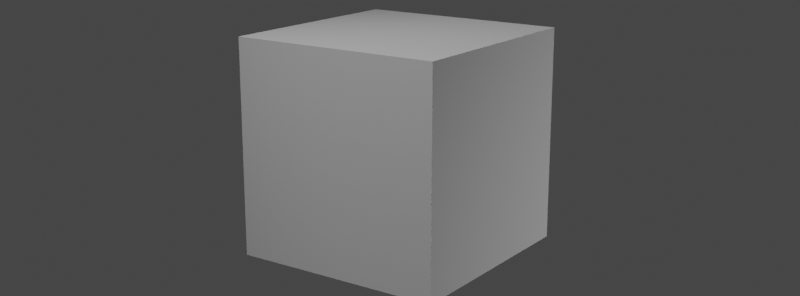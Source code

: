 # Source: 4.blend  (saved by Blender 3.5.10; exported with 4.5.12 LTS)
import bpy
from mathutils import Matrix  # noqa: F401  (used for matrix-valued properties, if any)

bpy.ops.wm.read_factory_settings(use_empty=True)
scene = bpy.context.scene
scene.name = 'Scene'

# ---- collections
col_collection = bpy.data.collections.new('Collection'); scene.collection.children.link(col_collection)

# ---- world
world_world = bpy.data.worlds.new('World'); scene.world = world_world
world_world.use_nodes = True; world_world.node_tree.nodes.clear()
_N = world_world.node_tree.nodes; _L = world_world.node_tree.links
n0 = _N.new('ShaderNodeOutputWorld'); n0.name = 'World Output'; n0.location = (300, 300)
n1 = _N.new('ShaderNodeBackground'); n1.name = 'Background'; n1.location = (10, 300)
n1.inputs[0].default_value = (0.05088, 0.05088, 0.05088, 1.0)
_L.new(n1.outputs[0], n0.inputs[0])
n0.is_active_output = True
world_world.color = (0.05088, 0.05088, 0.05088)
world_world.use_sun_shadow = False
world_world.sun_shadow_jitter_overblur = 0.0

# ---- cameras
cam_camera = bpy.data.cameras.new('Camera')

# ---- lights
light_spot = bpy.data.lights.new('Spot', 'SPOT')
light_spot.transmission_factor = 0.0
light_spot.energy = 3000.0
light_spot.shadow_soft_size = 0.68
light_spot.shadow_maximum_resolution = 0.006
light_spot.use_absolute_resolution = True
light_spot.spot_blend = 1.0
light_spot.spot_size = 0.7191
light_spot_002 = bpy.data.lights.new('Spot.002', 'SPOT')
light_spot_002.transmission_factor = 0.0
light_spot_002.energy = 800.0
light_spot_002.shadow_soft_size = 0.68
light_spot_002.shadow_maximum_resolution = 0.006
light_spot_002.use_absolute_resolution = True
light_spot_002.spot_blend = 1.0
light_spot_002.spot_size = 1.012

# ---- meshes
me_cube_005 = bpy.data.meshes.new('Cube.005')
me_cube_005.from_pydata([(-0.5, -0.5, -0.5), (-0.5, -0.5, 0.5), (-0.5, 0.5, -0.5), (-0.5, 0.5, 0.5), (0.5, -0.5, -0.5), (0.5, -0.5, 0.5), (0.5, 0.5, -0.5), (0.5, 0.5, 0.5)], [], [(0, 1, 3, 2), (2, 3, 7, 6), (6, 7, 5, 4), (4, 5, 1, 0), (2, 6, 4, 0), (7, 3, 1, 5)])
_uv = me_cube_005.uv_layers.new(name='UVMap')
_uv.uv.foreach_set('vector', [0.375, 0.0, 0.625, 0.0, 0.625, 0.25, 0.375, 0.25, 0.375, 0.25, 0.625, 0.25, 0.625, 0.5, 0.375, 0.5, 0.375, 0.5, 0.625, 0.5, 0.625, 0.75, 0.375, 0.75, 0.375, 0.75, 0.625, 0.75, 0.625, 1.0, 0.375, 1.0, 0.125, 0.5, 0.375, 0.5, 0.375, 0.75, 0.125, 0.75, 0.625, 0.5, 0.875, 0.5, 0.875, 0.75, 0.625, 0.75])
me_cube_005.update()

# ---- objects
ob_spot = bpy.data.objects.new('Spot', light_spot)
ob_camera = bpy.data.objects.new('Camera', cam_camera)
ob_cameratarget = bpy.data.objects.new('CameraTarget', None)
ob_cameratargetdof = bpy.data.objects.new('CameraTargetDof', None)
ob_spot_001 = bpy.data.objects.new('Spot.001', light_spot_002)
ob_content = bpy.data.objects.new('Content', me_cube_005)

# ---- transforms, parenting, visibility, modifiers, constraints
ob_spot.location = (-1.534, -7.23, 11.8)
ob_spot.rotation_euler = (0.4783, 0.2304, -0.857)
ob_spot.scale = (1.116, 1.116, 1.116)
ob_camera.location = (5.985, -8.559, 2.782)
ob_camera.rotation_euler = (1.571, -0.0, 0.0)
_c = ob_camera.constraints.new('TRACK_TO'); _c.name = 'Track To'
_c.target = ob_cameratarget
ob_cameratarget.location = (-6.484e-16, -0.005041, -0.0663)
ob_cameratargetdof.location = (0.4604, -0.4515, 0.9178)
ob_spot_001.location = (8.266, 5.73, -1.411)
ob_spot_001.rotation_euler = (-1.596, 1.863e-09, -1.014)
ob_spot_001.scale = (1.116, 1.116, 1.116)
ob_content.location = (0.0, 0.0, 0.0)
ob_content.scale = (2.147, 2.147, 2.147)

# ---- collection membership
col_collection.objects.link(ob_spot)
col_collection.objects.link(ob_camera)
col_collection.objects.link(ob_cameratarget)
col_collection.objects.link(ob_cameratargetdof)
col_collection.objects.link(ob_spot_001)
col_collection.objects.link(ob_content)

# ---- scene / render settings (as saved in the file)
scene.camera = ob_camera
scene.frame_start = 1; scene.frame_end = 250; scene.frame_set(105)
scene.render.engine = 'BLENDER_EEVEE_NEXT'
scene.render.resolution_x = 2914
scene.render.fps = 30
scene.cycles.sampling_pattern = 'TABULATED_SOBOL'
scene.cycles.use_light_tree = False
scene.view_settings.view_transform = 'Filmic'
bpy.context.view_layer.update()
